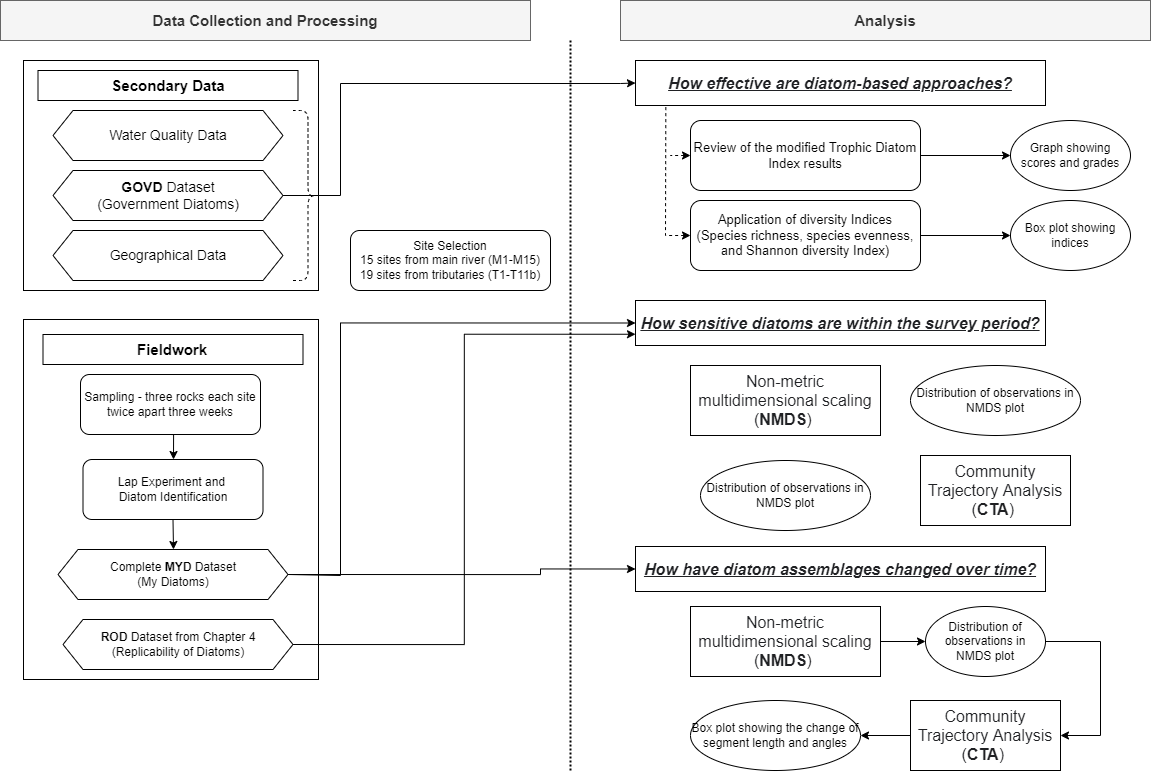

The diagram above was exported from draw.io. Its source (the exported page's mxGraphModel, read from the mxfile embedded in the PNG):
<mxGraphModel dx="1682" dy="975" grid="1" gridSize="10" guides="1" tooltips="1" connect="1" arrows="1" fold="1" page="1" pageScale="1" pageWidth="1169" pageHeight="827" math="0" shadow="0">
  <root>
    <mxCell id="0" />
    <mxCell id="1" parent="0" />
    <mxCell id="YW5dQ0SZolDRRyN0-BrN-1" value="" style="rounded=0;whiteSpace=wrap;html=1;" parent="1" vertex="1">
      <mxGeometry x="33" y="100" width="295" height="230" as="geometry" />
    </mxCell>
    <mxCell id="YW5dQ0SZolDRRyN0-BrN-2" value="" style="rounded=0;whiteSpace=wrap;html=1;" parent="1" vertex="1">
      <mxGeometry x="33" y="359" width="295" height="360" as="geometry" />
    </mxCell>
    <mxCell id="YW5dQ0SZolDRRyN0-BrN-3" value="&lt;font style=&quot;font-size: 15px&quot;&gt;Secondary Data&lt;/font&gt;" style="rounded=0;whiteSpace=wrap;html=1;fontStyle=1" parent="1" vertex="1">
      <mxGeometry x="47.5" y="110" width="260" height="30" as="geometry" />
    </mxCell>
    <mxCell id="YW5dQ0SZolDRRyN0-BrN-4" value="&lt;font style=&quot;font-size: 14px&quot;&gt;Water Quality Data&lt;/font&gt;" style="shape=hexagon;perimeter=hexagonPerimeter2;whiteSpace=wrap;html=1;fixedSize=1;" parent="1" vertex="1">
      <mxGeometry x="62.5" y="150" width="230" height="50" as="geometry" />
    </mxCell>
    <mxCell id="YW5dQ0SZolDRRyN0-BrN-36" style="edgeStyle=orthogonalEdgeStyle;rounded=0;orthogonalLoop=1;jettySize=auto;html=1;exitX=1;exitY=0.5;exitDx=0;exitDy=0;entryX=0;entryY=0.5;entryDx=0;entryDy=0;" parent="1" source="YW5dQ0SZolDRRyN0-BrN-5" target="YW5dQ0SZolDRRyN0-BrN-22" edge="1">
      <mxGeometry relative="1" as="geometry">
        <Array as="points">
          <mxPoint x="350" y="235" />
          <mxPoint x="350" y="123" />
          <mxPoint x="630" y="123" />
        </Array>
        <mxPoint x="630" y="120" as="targetPoint" />
      </mxGeometry>
    </mxCell>
    <mxCell id="YW5dQ0SZolDRRyN0-BrN-5" value="&lt;font style=&quot;font-size: 14px&quot;&gt;&lt;b&gt;GOVD&lt;/b&gt; Dataset&lt;br&gt;(Government Diatoms)&lt;br&gt;&lt;/font&gt;" style="shape=hexagon;perimeter=hexagonPerimeter2;whiteSpace=wrap;html=1;fixedSize=1;" parent="1" vertex="1">
      <mxGeometry x="62.5" y="210" width="230" height="50" as="geometry" />
    </mxCell>
    <mxCell id="YW5dQ0SZolDRRyN0-BrN-6" value="&lt;font style=&quot;font-size: 14px&quot;&gt;Geographical Data&lt;/font&gt;" style="shape=hexagon;perimeter=hexagonPerimeter2;whiteSpace=wrap;html=1;fixedSize=1;" parent="1" vertex="1">
      <mxGeometry x="62.5" y="270" width="230" height="50" as="geometry" />
    </mxCell>
    <mxCell id="YW5dQ0SZolDRRyN0-BrN-9" value="&lt;font style=&quot;font-size: 15px&quot;&gt;&lt;b&gt;Fieldwork&lt;/b&gt;&lt;/font&gt;" style="rounded=0;whiteSpace=wrap;html=1;" parent="1" vertex="1">
      <mxGeometry x="52.5" y="374" width="260" height="30" as="geometry" />
    </mxCell>
    <mxCell id="YW5dQ0SZolDRRyN0-BrN-12" style="edgeStyle=orthogonalEdgeStyle;rounded=0;orthogonalLoop=1;jettySize=auto;html=1;exitX=0.5;exitY=1;exitDx=0;exitDy=0;" parent="1" source="YW5dQ0SZolDRRyN0-BrN-13" edge="1">
      <mxGeometry relative="1" as="geometry">
        <mxPoint x="183" y="499" as="targetPoint" />
      </mxGeometry>
    </mxCell>
    <mxCell id="YW5dQ0SZolDRRyN0-BrN-13" value="Sampling - three rocks each site twice apart three weeks" style="rounded=1;whiteSpace=wrap;html=1;" parent="1" vertex="1">
      <mxGeometry x="90" y="414" width="180" height="60" as="geometry" />
    </mxCell>
    <mxCell id="YW5dQ0SZolDRRyN0-BrN-14" style="edgeStyle=orthogonalEdgeStyle;rounded=0;orthogonalLoop=1;jettySize=auto;html=1;exitX=0.5;exitY=1;exitDx=0;exitDy=0;" parent="1" source="YW5dQ0SZolDRRyN0-BrN-15" edge="1">
      <mxGeometry relative="1" as="geometry">
        <mxPoint x="183" y="589" as="targetPoint" />
      </mxGeometry>
    </mxCell>
    <mxCell id="YW5dQ0SZolDRRyN0-BrN-15" value="Lap Experiment and &lt;br&gt;Diatom Identification" style="rounded=1;whiteSpace=wrap;html=1;" parent="1" vertex="1">
      <mxGeometry x="92.5" y="499" width="180" height="60" as="geometry" />
    </mxCell>
    <mxCell id="YW5dQ0SZolDRRyN0-BrN-20" value="&lt;font style=&quot;font-size: 15px&quot;&gt;&lt;b&gt;Analysis&lt;/b&gt;&lt;/font&gt;" style="rounded=0;whiteSpace=wrap;html=1;fillColor=#f5f5f5;strokeColor=#666666;fontColor=#333333;" parent="1" vertex="1">
      <mxGeometry x="630" y="40" width="530" height="40" as="geometry" />
    </mxCell>
    <mxCell id="t8CPpWoDhwnRqP1UK68Y-19" style="edgeStyle=orthogonalEdgeStyle;rounded=0;orthogonalLoop=1;jettySize=auto;html=1;exitX=1;exitY=0.5;exitDx=0;exitDy=0;entryX=0;entryY=0.5;entryDx=0;entryDy=0;startArrow=none;startFill=0;endArrow=classic;endFill=1;" edge="1" parent="1" source="YW5dQ0SZolDRRyN0-BrN-21" target="t8CPpWoDhwnRqP1UK68Y-17">
      <mxGeometry relative="1" as="geometry" />
    </mxCell>
    <mxCell id="YW5dQ0SZolDRRyN0-BrN-21" value="&lt;span style=&quot;color: rgb(32 , 33 , 36) ; font-family: &amp;#34;apple sd gothic neo&amp;#34; , &amp;#34;arial&amp;#34; , sans-serif ; font-size: 16px ; text-align: left ; background-color: rgb(255 , 255 , 255)&quot;&gt;Non-metric multidimensional scaling (&lt;/span&gt;&lt;b style=&quot;color: rgb(32 , 33 , 36) ; font-family: &amp;#34;apple sd gothic neo&amp;#34; , &amp;#34;arial&amp;#34; , sans-serif ; font-size: 16px ; text-align: left ; background-color: rgb(255 , 255 , 255)&quot;&gt;NMDS&lt;/b&gt;&lt;span style=&quot;color: rgb(32 , 33 , 36) ; font-family: &amp;#34;apple sd gothic neo&amp;#34; , &amp;#34;arial&amp;#34; , sans-serif ; font-size: 16px ; text-align: left ; background-color: rgb(255 , 255 , 255)&quot;&gt;)&amp;nbsp;&lt;/span&gt;" style="rounded=0;whiteSpace=wrap;html=1;" parent="1" vertex="1">
      <mxGeometry x="700" y="646" width="190" height="70" as="geometry" />
    </mxCell>
    <mxCell id="YW5dQ0SZolDRRyN0-BrN-22" value="&lt;div&gt;&lt;font color=&quot;#202124&quot; face=&quot;apple sd gothic neo, arial, sans-serif&quot;&gt;&lt;span style=&quot;font-size: 16px ; background-color: rgb(255 , 255 , 255)&quot;&gt;How effective are diatom-based approaches?&lt;/span&gt;&lt;/font&gt;&lt;/div&gt;" style="rounded=0;whiteSpace=wrap;html=1;align=center;fontStyle=7" parent="1" vertex="1">
      <mxGeometry x="645" y="100" width="410" height="45" as="geometry" />
    </mxCell>
    <mxCell id="YW5dQ0SZolDRRyN0-BrN-24" value="&lt;font style=&quot;font-size: 15px&quot;&gt;&lt;span&gt;Data Collection and Processing&lt;/span&gt;&lt;/font&gt;" style="rounded=0;whiteSpace=wrap;html=1;fillColor=#f5f5f5;strokeColor=#666666;fontColor=#333333;fontStyle=1" parent="1" vertex="1">
      <mxGeometry x="10" y="40" width="530" height="40" as="geometry" />
    </mxCell>
    <mxCell id="YW5dQ0SZolDRRyN0-BrN-33" value="" style="shape=curlyBracket;whiteSpace=wrap;html=1;rounded=1;rotation=-180;dashed=1;shadow=0;sketch=0;" parent="1" vertex="1">
      <mxGeometry x="302.5" y="150" width="30" height="170" as="geometry" />
    </mxCell>
    <mxCell id="YW5dQ0SZolDRRyN0-BrN-47" value="&lt;span style=&quot;color: rgb(32, 33, 36); font-family: &amp;quot;apple sd gothic neo&amp;quot;, arial, sans-serif; font-size: 16px; background-color: rgb(255, 255, 255);&quot;&gt;Non-metric multidimensional scaling (&lt;/span&gt;&lt;b style=&quot;color: rgb(32, 33, 36); font-family: &amp;quot;apple sd gothic neo&amp;quot;, arial, sans-serif; font-size: 16px; background-color: rgb(255, 255, 255);&quot;&gt;NMDS&lt;/b&gt;&lt;span style=&quot;color: rgb(32, 33, 36); font-family: &amp;quot;apple sd gothic neo&amp;quot;, arial, sans-serif; font-size: 16px; background-color: rgb(255, 255, 255);&quot;&gt;)&amp;nbsp;&lt;/span&gt;" style="rounded=0;whiteSpace=wrap;html=1;align=center;" parent="1" vertex="1">
      <mxGeometry x="700" y="405" width="190" height="70" as="geometry" />
    </mxCell>
    <mxCell id="t8CPpWoDhwnRqP1UK68Y-20" style="edgeStyle=orthogonalEdgeStyle;rounded=0;orthogonalLoop=1;jettySize=auto;html=1;exitX=1;exitY=0.5;exitDx=0;exitDy=0;entryX=1;entryY=0.5;entryDx=0;entryDy=0;startArrow=classic;startFill=1;endArrow=none;endFill=0;" edge="1" parent="1" source="YW5dQ0SZolDRRyN0-BrN-53" target="t8CPpWoDhwnRqP1UK68Y-17">
      <mxGeometry relative="1" as="geometry">
        <Array as="points">
          <mxPoint x="1110" y="775" />
          <mxPoint x="1110" y="681" />
        </Array>
      </mxGeometry>
    </mxCell>
    <mxCell id="t8CPpWoDhwnRqP1UK68Y-27" style="edgeStyle=orthogonalEdgeStyle;rounded=0;orthogonalLoop=1;jettySize=auto;html=1;exitX=0;exitY=0.5;exitDx=0;exitDy=0;entryX=1;entryY=0.5;entryDx=0;entryDy=0;startArrow=none;startFill=0;endArrow=classic;endFill=1;" edge="1" parent="1" source="YW5dQ0SZolDRRyN0-BrN-53" target="t8CPpWoDhwnRqP1UK68Y-25">
      <mxGeometry relative="1" as="geometry" />
    </mxCell>
    <mxCell id="YW5dQ0SZolDRRyN0-BrN-53" value="&lt;span style=&quot;color: rgb(32 , 33 , 36) ; font-family: &amp;#34;apple sd gothic neo&amp;#34; , &amp;#34;arial&amp;#34; , sans-serif ; font-size: 16px ; text-align: left ; background-color: rgb(255 , 255 , 255)&quot;&gt;Community Trajectory Analysis (&lt;/span&gt;&lt;b style=&quot;color: rgb(32 , 33 , 36) ; font-family: &amp;#34;apple sd gothic neo&amp;#34; , &amp;#34;arial&amp;#34; , sans-serif ; font-size: 16px ; text-align: left ; background-color: rgb(255 , 255 , 255)&quot;&gt;CTA&lt;/b&gt;&lt;span style=&quot;color: rgb(32 , 33 , 36) ; font-family: &amp;#34;apple sd gothic neo&amp;#34; , &amp;#34;arial&amp;#34; , sans-serif ; font-size: 16px ; text-align: left ; background-color: rgb(255 , 255 , 255)&quot;&gt;)&amp;nbsp;&lt;/span&gt;" style="rounded=0;whiteSpace=wrap;html=1;" parent="1" vertex="1">
      <mxGeometry x="920" y="740" width="150" height="70" as="geometry" />
    </mxCell>
    <mxCell id="t8CPpWoDhwnRqP1UK68Y-28" style="edgeStyle=orthogonalEdgeStyle;rounded=0;orthogonalLoop=1;jettySize=auto;html=1;exitX=1;exitY=0.5;exitDx=0;exitDy=0;entryX=0;entryY=0.5;entryDx=0;entryDy=0;startArrow=none;startFill=0;endArrow=classic;endFill=1;" edge="1" parent="1" source="YW5dQ0SZolDRRyN0-BrN-68" target="t8CPpWoDhwnRqP1UK68Y-15">
      <mxGeometry relative="1" as="geometry" />
    </mxCell>
    <mxCell id="YW5dQ0SZolDRRyN0-BrN-68" value="&lt;font style=&quot;font-size: 13px&quot;&gt;Review of the modified Trophic Diatom Index results&lt;/font&gt;" style="rounded=1;whiteSpace=wrap;html=1;shadow=0;sketch=0;align=center;" parent="1" vertex="1">
      <mxGeometry x="700" y="160" width="230" height="70" as="geometry" />
    </mxCell>
    <mxCell id="t8CPpWoDhwnRqP1UK68Y-29" style="edgeStyle=orthogonalEdgeStyle;rounded=0;orthogonalLoop=1;jettySize=auto;html=1;exitX=1;exitY=0.5;exitDx=0;exitDy=0;entryX=0;entryY=0.5;entryDx=0;entryDy=0;startArrow=none;startFill=0;endArrow=classic;endFill=1;" edge="1" parent="1" source="YW5dQ0SZolDRRyN0-BrN-69" target="t8CPpWoDhwnRqP1UK68Y-16">
      <mxGeometry relative="1" as="geometry" />
    </mxCell>
    <mxCell id="YW5dQ0SZolDRRyN0-BrN-69" value="&lt;font style=&quot;font-size: 13px&quot;&gt;Application of diversity Indices&lt;br&gt;(Species richness, species evenness, and Shannon diversity Index)&lt;/font&gt;" style="rounded=1;whiteSpace=wrap;html=1;shadow=0;sketch=0;align=center;" parent="1" vertex="1">
      <mxGeometry x="700" y="240" width="230" height="70" as="geometry" />
    </mxCell>
    <mxCell id="YW5dQ0SZolDRRyN0-BrN-71" value="" style="endArrow=none;html=1;dashed=1;entryX=0.074;entryY=1.005;entryDx=0;entryDy=0;entryPerimeter=0;exitX=0;exitY=0.5;exitDx=0;exitDy=0;rounded=0;startArrow=classic;startFill=1;" parent="1" source="YW5dQ0SZolDRRyN0-BrN-69" target="YW5dQ0SZolDRRyN0-BrN-22" edge="1">
      <mxGeometry width="50" height="50" relative="1" as="geometry">
        <mxPoint x="624" y="530" as="sourcePoint" />
        <mxPoint x="480" y="350" as="targetPoint" />
        <Array as="points">
          <mxPoint x="675" y="275" />
        </Array>
      </mxGeometry>
    </mxCell>
    <mxCell id="YW5dQ0SZolDRRyN0-BrN-78" value="" style="endArrow=none;html=1;dashed=1;exitX=0;exitY=0.5;exitDx=0;exitDy=0;rounded=0;endFill=0;startArrow=classic;startFill=1;" parent="1" source="YW5dQ0SZolDRRyN0-BrN-68" edge="1">
      <mxGeometry width="50" height="50" relative="1" as="geometry">
        <mxPoint x="690" y="250" as="sourcePoint" />
        <mxPoint x="680" y="195" as="targetPoint" />
        <Array as="points" />
      </mxGeometry>
    </mxCell>
    <mxCell id="t8CPpWoDhwnRqP1UK68Y-14" style="edgeStyle=orthogonalEdgeStyle;rounded=0;orthogonalLoop=1;jettySize=auto;html=1;exitX=1;exitY=0.5;exitDx=0;exitDy=0;entryX=0;entryY=0.75;entryDx=0;entryDy=0;startArrow=none;startFill=0;endArrow=classic;endFill=1;" edge="1" parent="1" source="t8CPpWoDhwnRqP1UK68Y-1" target="t8CPpWoDhwnRqP1UK68Y-4">
      <mxGeometry relative="1" as="geometry" />
    </mxCell>
    <mxCell id="t8CPpWoDhwnRqP1UK68Y-1" value="&lt;b&gt;ROD&lt;/b&gt;&amp;nbsp;Dataset from Chapter 4&lt;br&gt;(Replicability of Diatoms)" style="shape=hexagon;perimeter=hexagonPerimeter2;whiteSpace=wrap;html=1;fixedSize=1;" vertex="1" parent="1">
      <mxGeometry x="72.5" y="659" width="230" height="50" as="geometry" />
    </mxCell>
    <mxCell id="t8CPpWoDhwnRqP1UK68Y-9" style="edgeStyle=orthogonalEdgeStyle;rounded=0;orthogonalLoop=1;jettySize=auto;html=1;exitX=1;exitY=0.5;exitDx=0;exitDy=0;entryX=0;entryY=0.5;entryDx=0;entryDy=0;" edge="1" parent="1" source="t8CPpWoDhwnRqP1UK68Y-2" target="t8CPpWoDhwnRqP1UK68Y-8">
      <mxGeometry relative="1" as="geometry">
        <mxPoint x="630" y="615" as="targetPoint" />
        <Array as="points">
          <mxPoint x="550" y="614" />
          <mxPoint x="550" y="609" />
        </Array>
      </mxGeometry>
    </mxCell>
    <mxCell id="t8CPpWoDhwnRqP1UK68Y-12" style="edgeStyle=orthogonalEdgeStyle;rounded=0;orthogonalLoop=1;jettySize=auto;html=1;exitX=1;exitY=0.5;exitDx=0;exitDy=0;entryX=0;entryY=0.5;entryDx=0;entryDy=0;startArrow=none;startFill=0;endArrow=classic;endFill=1;" edge="1" parent="1" source="t8CPpWoDhwnRqP1UK68Y-2" target="t8CPpWoDhwnRqP1UK68Y-4">
      <mxGeometry relative="1" as="geometry">
        <Array as="points">
          <mxPoint x="350" y="615" />
          <mxPoint x="350" y="363" />
        </Array>
      </mxGeometry>
    </mxCell>
    <mxCell id="t8CPpWoDhwnRqP1UK68Y-2" value="&lt;span&gt;Complete&lt;/span&gt;&lt;b&gt;&amp;nbsp;MYD&lt;/b&gt;&lt;span&gt;&amp;nbsp;Dataset&lt;/span&gt;&lt;br&gt;&lt;span&gt;(My Diatoms)&lt;/span&gt;" style="shape=hexagon;perimeter=hexagonPerimeter2;whiteSpace=wrap;html=1;fixedSize=1;" vertex="1" parent="1">
      <mxGeometry x="67.5" y="589" width="230" height="50" as="geometry" />
    </mxCell>
    <mxCell id="YW5dQ0SZolDRRyN0-BrN-11" value="Site Selection&lt;br&gt;15 sites from main river (M1-M15)&lt;br&gt;19 sites from tributaries (T1-T11b)" style="rounded=1;whiteSpace=wrap;html=1;" parent="1" vertex="1">
      <mxGeometry x="360" y="270" width="200" height="60" as="geometry" />
    </mxCell>
    <mxCell id="t8CPpWoDhwnRqP1UK68Y-4" value="&lt;div&gt;&lt;font color=&quot;#202124&quot; face=&quot;apple sd gothic neo, arial, sans-serif&quot;&gt;&lt;span style=&quot;font-size: 16px ; background-color: rgb(255 , 255 , 255)&quot;&gt;How sensitive diatoms are within the survey period?&lt;/span&gt;&lt;/font&gt;&lt;/div&gt;" style="rounded=0;whiteSpace=wrap;html=1;align=center;fontStyle=7" vertex="1" parent="1">
      <mxGeometry x="645" y="340" width="410" height="45" as="geometry" />
    </mxCell>
    <mxCell id="t8CPpWoDhwnRqP1UK68Y-7" value="&lt;span style=&quot;color: rgb(32 , 33 , 36) ; font-family: &amp;#34;apple sd gothic neo&amp;#34; , &amp;#34;arial&amp;#34; , sans-serif ; font-size: 16px ; text-align: left ; background-color: rgb(255 , 255 , 255)&quot;&gt;Community Trajectory Analysis (&lt;/span&gt;&lt;b style=&quot;color: rgb(32 , 33 , 36) ; font-family: &amp;#34;apple sd gothic neo&amp;#34; , &amp;#34;arial&amp;#34; , sans-serif ; font-size: 16px ; text-align: left ; background-color: rgb(255 , 255 , 255)&quot;&gt;CTA&lt;/b&gt;&lt;span style=&quot;color: rgb(32 , 33 , 36) ; font-family: &amp;#34;apple sd gothic neo&amp;#34; , &amp;#34;arial&amp;#34; , sans-serif ; font-size: 16px ; text-align: left ; background-color: rgb(255 , 255 , 255)&quot;&gt;)&amp;nbsp;&lt;/span&gt;" style="rounded=0;whiteSpace=wrap;html=1;" vertex="1" parent="1">
      <mxGeometry x="930" y="495" width="150" height="70" as="geometry" />
    </mxCell>
    <mxCell id="t8CPpWoDhwnRqP1UK68Y-8" value="&lt;div&gt;&lt;font color=&quot;#202124&quot; face=&quot;apple sd gothic neo, arial, sans-serif&quot;&gt;&lt;span style=&quot;font-size: 16px ; background-color: rgb(255 , 255 , 255)&quot;&gt;How have diatom assemblages changed over time?&lt;/span&gt;&lt;/font&gt;&lt;/div&gt;" style="rounded=0;whiteSpace=wrap;html=1;align=center;fontStyle=7" vertex="1" parent="1">
      <mxGeometry x="645" y="586" width="410" height="45" as="geometry" />
    </mxCell>
    <mxCell id="t8CPpWoDhwnRqP1UK68Y-15" value="Graph showing scores and grades" style="ellipse;whiteSpace=wrap;html=1;" vertex="1" parent="1">
      <mxGeometry x="1020" y="160" width="120" height="70" as="geometry" />
    </mxCell>
    <mxCell id="t8CPpWoDhwnRqP1UK68Y-16" value="Box plot showing indices" style="ellipse;whiteSpace=wrap;html=1;" vertex="1" parent="1">
      <mxGeometry x="1020" y="240" width="120" height="70" as="geometry" />
    </mxCell>
    <mxCell id="t8CPpWoDhwnRqP1UK68Y-17" value="Distribution of observations in NMDS plot" style="ellipse;whiteSpace=wrap;html=1;" vertex="1" parent="1">
      <mxGeometry x="935" y="646" width="120" height="70" as="geometry" />
    </mxCell>
    <mxCell id="t8CPpWoDhwnRqP1UK68Y-23" value="Distribution of observations in NMDS plot" style="ellipse;whiteSpace=wrap;html=1;" vertex="1" parent="1">
      <mxGeometry x="920" y="405" width="170" height="70" as="geometry" />
    </mxCell>
    <mxCell id="t8CPpWoDhwnRqP1UK68Y-24" value="Distribution of observations in NMDS plot" style="ellipse;whiteSpace=wrap;html=1;" vertex="1" parent="1">
      <mxGeometry x="710" y="500" width="170" height="70" as="geometry" />
    </mxCell>
    <mxCell id="t8CPpWoDhwnRqP1UK68Y-25" value="Box plot showing the change of segment length and angles" style="ellipse;whiteSpace=wrap;html=1;" vertex="1" parent="1">
      <mxGeometry x="700" y="740" width="170" height="70" as="geometry" />
    </mxCell>
    <mxCell id="t8CPpWoDhwnRqP1UK68Y-31" value="" style="line;strokeWidth=2;direction=south;html=1;dashed=1;dashPattern=1 1;" vertex="1" parent="1">
      <mxGeometry x="575" y="80" width="10" height="730" as="geometry" />
    </mxCell>
  </root>
</mxGraphModel>